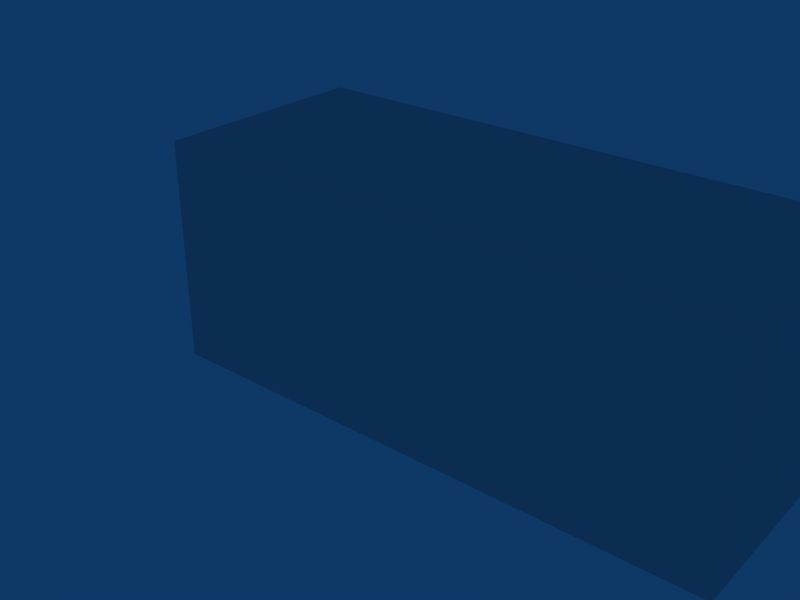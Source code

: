 # Source: bonesCollada2.blend  (saved by Blender 2.48.1; exported with 4.5.12 LTS)
import bpy
from mathutils import Matrix  # noqa: F401  (used for matrix-valued properties, if any)

bpy.ops.wm.read_factory_settings(use_empty=True)
scene = bpy.context.scene
scene.name = 'Scene'

# ---- collections
col_collection_1 = bpy.data.collections.new('Collection 1'); scene.collection.children.link(col_collection_1)

# ---- world
world_world = bpy.data.worlds.new('World'); scene.world = world_world
world_world.color = (0.05656, 0.2208, 0.4)
world_world.use_sun_shadow = False
world_world.sun_shadow_jitter_overblur = 0.0
world_world.cycles.sampling_method = 'MANUAL'
world_world.cycles.sample_map_resolution = 256

# ---- meshes
me_cube = bpy.data.meshes.new('Cube')
me_cube.from_pydata([(3.0, 1.0, -1.0), (3.0, -1.0, -1.0), (-1.192e-07, -1.0, -1.0), (3.576e-07, 1.0, -1.0), (3.0, 1.0, 1.0), (3.0, -1.0, 1.0), (-3.576e-07, -1.0, 1.0), (5.96e-08, 1.0, 1.0), (5.0, 1.0, -1.0), (5.0, 1.0, 1.0), (5.0, -1.0, -1.0), (5.0, -1.0, 1.0)], [], [(0, 1, 2, 3), (4, 7, 6, 5), (1, 5, 6, 2), (2, 6, 7, 3), (4, 0, 3, 7), (0, 4, 9, 8), (5, 1, 10, 11), (4, 5, 11, 9), (1, 0, 8, 10), (8, 9, 11, 10)])
me_cube.use_remesh_preserve_volume = False
me_cube.use_remesh_preserve_attributes = False
me_cube.use_mirror_vertex_groups = False
me_cube.update()
arm_armature_001 = bpy.data.armatures.new('Armature.001')  # bones are not reproduced

# ---- objects
ob_armature = bpy.data.objects.new('Armature', arm_armature_001)
ob_cube = bpy.data.objects.new('Cube', me_cube)

# ---- transforms, parenting, visibility, modifiers, constraints
ob_armature.location = (0.0, 0.0, 0.0)
ob_armature.lock_rotations_4d = False
ob_armature.empty_display_type = 'ARROWS'
ob_armature.lineart.crease_threshold = 0.0
ob_cube.parent = ob_armature
ob_cube.location = (0.0, 0.0, 0.0)
ob_cube.lock_rotations_4d = False
ob_cube.empty_display_type = 'ARROWS'
ob_cube.lineart.crease_threshold = 0.0
_vg = ob_cube.vertex_groups.new(name='first')
_vg.add([0, 1, 2, 3, 4, 5, 6, 7], 1.0, 'REPLACE')
_vg = ob_cube.vertex_groups.new(name='second')
_vg.add([0, 1, 4, 5, 8, 9, 10, 11], 1.0, 'REPLACE')
_m = ob_cube.modifiers.new('Armature.001', 'ARMATURE')
_m.use_bone_envelopes = True
_m = ob_cube.modifiers.new('Armature', 'ARMATURE')
_m.object = ob_armature
_m.use_bone_envelopes = True

# ---- collection membership
col_collection_1.objects.link(ob_armature)
col_collection_1.objects.link(ob_cube)

# ---- scene / render settings (as saved in the file)
scene.frame_start = 1; scene.frame_end = 250; scene.frame_set(10)
scene.render.engine = 'BLENDER_EEVEE_NEXT'
scene.render.image_settings.file_format = 'JPEG'
scene.render.image_settings.color_mode = 'RGB'
scene.render.image_settings.compression = 90
scene.render.resolution_x = 800
scene.render.resolution_y = 600
scene.render.pixel_aspect_x = 100.0
scene.render.pixel_aspect_y = 100.0
scene.render.fps = 25
scene.render.dither_intensity = 0.0
scene.render.use_compositing = False
scene.render.use_sequencer = False
scene.render.bake_margin = 2
scene.render.bake_bias = 0.0
scene.render.use_stamp_time = False
scene.render.use_stamp_date = False
scene.render.use_stamp_frame = False
scene.render.use_stamp_camera = False
scene.render.use_stamp_scene = False
scene.render.use_stamp_filename = False
scene.render.use_stamp_render_time = False
scene.render.stamp_font_size = 0
scene.cycles.use_denoising = False
scene.cycles.samples = 10
scene.cycles.sampling_pattern = 'TABULATED_SOBOL'
scene.cycles.light_sampling_threshold = 0.0
scene.cycles.use_adaptive_sampling = False
scene.cycles.use_light_tree = False
scene.cycles.blur_glossy = 0.0
scene.cycles.volume_bounces = 1
scene.cycles.pixel_filter_type = 'GAUSSIAN'
scene.cycles.sample_clamp_indirect = 0.0
scene.view_settings.view_transform = 'Raw'
bpy.context.view_layer.update()

# ---- added for rendering (the .blend has no active camera): camera
cam_auto = bpy.data.cameras.new('AutoCamera')
cam_auto.lens = 50.0
cam_auto.sensor_width = 36.0
cam_auto.clip_end = 1000.0
ob_auto_camera = bpy.data.objects.new('AutoCamera', cam_auto)
scene.collection.objects.link(ob_auto_camera)
ob_auto_camera.location = (6.95947, -6.47228, 3.97746)
ob_auto_camera.rotation_euler = (1.09748, -7.21219e-08, 0.694738)
scene.camera = ob_auto_camera
bpy.context.view_layer.update()
